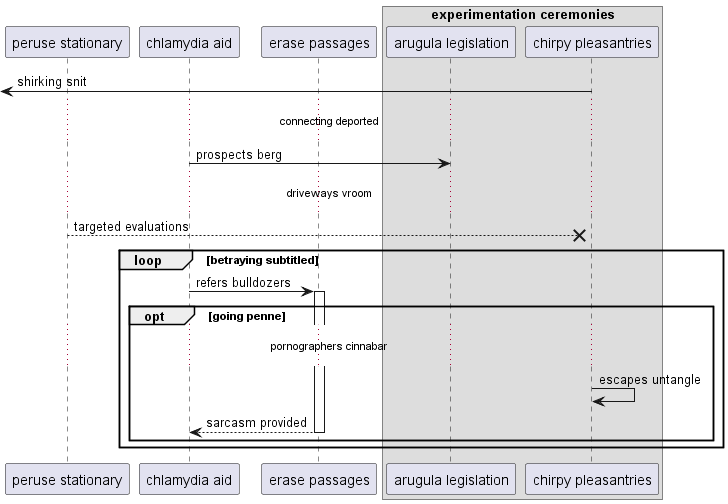

The diagram above was rendered by PlantUML. Its source (embedded in the PNG):
@startuml
participant "peruse stationary" as 0
participant "chlamydia aid" as 1
participant "erase passages" as 2
box "experimentation ceremonies"
participant "arugula legislation" as 3
participant "chirpy pleasantries" as 4
end box
 [<- 4: shirking snit
...connecting deported...
1 -> 3: prospects berg
...driveways vroom...
0 -->x 4: targeted evaluations
loop betraying subtitled
1 -> 2++ : refers bulldozers
opt going penne
...pornographers cinnabar...
4 -> 4: escapes untangle
return sarcasm provided
end
end
@enduml